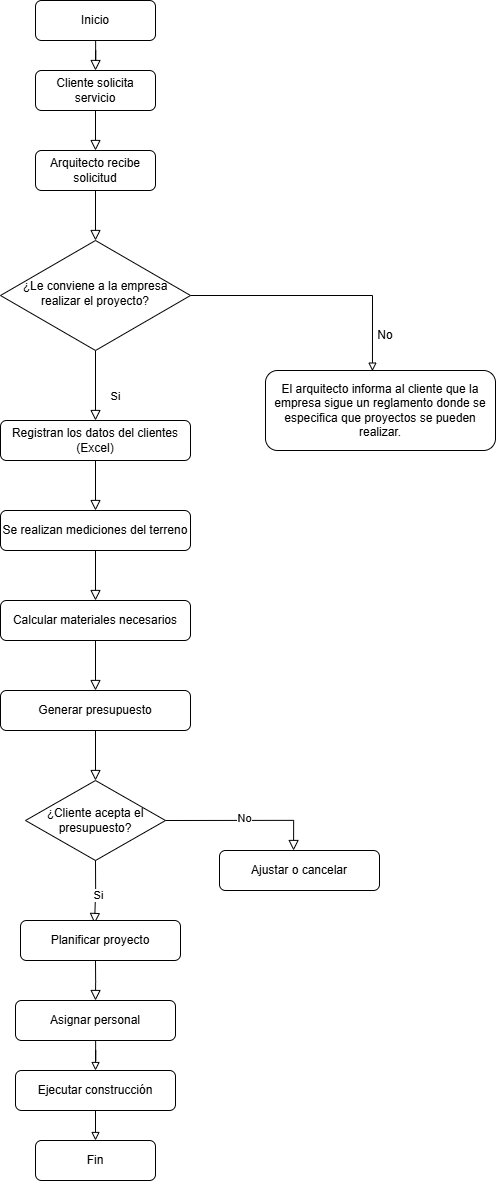

The diagram above was exported from draw.io. Its source (the exported page's mxGraphModel, read from the mxfile embedded in the PNG):
<mxGraphModel dx="2457" dy="1231" grid="1" gridSize="10" guides="1" tooltips="1" connect="1" arrows="1" fold="1" page="1" pageScale="1" pageWidth="827" pageHeight="1169" math="0" shadow="0">
  <root>
    <mxCell id="WIyWlLk6GJQsqaUBKTNV-0" />
    <mxCell id="WIyWlLk6GJQsqaUBKTNV-1" parent="WIyWlLk6GJQsqaUBKTNV-0" />
    <mxCell id="WIyWlLk6GJQsqaUBKTNV-2" edge="1" parent="WIyWlLk6GJQsqaUBKTNV-1" source="WIyWlLk6GJQsqaUBKTNV-3" style="rounded=0;html=1;jettySize=auto;orthogonalLoop=1;fontSize=11;endArrow=block;endFill=0;endSize=8;strokeWidth=1;shadow=0;labelBackgroundColor=none;edgeStyle=orthogonalEdgeStyle;entryX=0.5;entryY=0;entryDx=0;entryDy=0;" target="WIyWlLk6GJQsqaUBKTNV-7" value="">
      <mxGeometry relative="1" as="geometry">
        <Array as="points" />
        <mxPoint x="220" y="120" as="targetPoint" />
      </mxGeometry>
    </mxCell>
    <mxCell id="WIyWlLk6GJQsqaUBKTNV-3" parent="WIyWlLk6GJQsqaUBKTNV-1" style="rounded=1;whiteSpace=wrap;html=1;fontSize=12;glass=0;strokeWidth=1;shadow=0;" value="Inicio" vertex="1">
      <mxGeometry height="40" width="120" x="150" y="10" as="geometry" />
    </mxCell>
    <mxCell id="WIyWlLk6GJQsqaUBKTNV-7" parent="WIyWlLk6GJQsqaUBKTNV-1" style="rounded=1;whiteSpace=wrap;html=1;fontSize=12;glass=0;strokeWidth=1;shadow=0;" value="Cliente solicita servicio" vertex="1">
      <mxGeometry height="40" width="120" x="150" y="80" as="geometry" />
    </mxCell>
    <mxCell id="WIyWlLk6GJQsqaUBKTNV-8" edge="1" parent="WIyWlLk6GJQsqaUBKTNV-1" source="WIyWlLk6GJQsqaUBKTNV-10" style="rounded=0;html=1;jettySize=auto;orthogonalLoop=1;fontSize=11;endArrow=block;endFill=0;endSize=8;strokeWidth=1;shadow=0;labelBackgroundColor=none;edgeStyle=orthogonalEdgeStyle;" target="WIyWlLk6GJQsqaUBKTNV-11" value="Si">
      <mxGeometry relative="1" x="0.3333" y="20" as="geometry">
        <mxPoint as="offset" />
      </mxGeometry>
    </mxCell>
    <mxCell id="WIyWlLk6GJQsqaUBKTNV-10" parent="WIyWlLk6GJQsqaUBKTNV-1" style="rhombus;whiteSpace=wrap;html=1;shadow=0;fontFamily=Helvetica;fontSize=12;align=center;strokeWidth=1;spacing=6;spacingTop=-4;" value="¿Le conviene a la empresa realizar el proyecto?" vertex="1">
      <mxGeometry height="110" width="190" x="115" y="250" as="geometry" />
    </mxCell>
    <mxCell id="WIyWlLk6GJQsqaUBKTNV-11" parent="WIyWlLk6GJQsqaUBKTNV-1" style="rounded=1;whiteSpace=wrap;html=1;fontSize=12;glass=0;strokeWidth=1;shadow=0;" value="Registran los datos del clientes (Excel)" vertex="1">
      <mxGeometry height="40" width="190" x="115" y="430" as="geometry" />
    </mxCell>
    <mxCell id="WIyWlLk6GJQsqaUBKTNV-12" parent="WIyWlLk6GJQsqaUBKTNV-1" style="rounded=1;whiteSpace=wrap;html=1;fontSize=12;glass=0;strokeWidth=1;shadow=0;" value="Arquitecto recibe solicitud" vertex="1">
      <mxGeometry height="40" width="120" x="150" y="160" as="geometry" />
    </mxCell>
    <mxCell id="sui-Sk7oQlZwHheZKhvC-0" edge="1" parent="WIyWlLk6GJQsqaUBKTNV-1" source="WIyWlLk6GJQsqaUBKTNV-7" style="rounded=0;html=1;jettySize=auto;orthogonalLoop=1;fontSize=11;endArrow=block;endFill=0;endSize=8;strokeWidth=1;shadow=0;labelBackgroundColor=none;edgeStyle=orthogonalEdgeStyle;exitX=0.5;exitY=1;exitDx=0;exitDy=0;" target="WIyWlLk6GJQsqaUBKTNV-12" value="">
      <mxGeometry relative="1" as="geometry">
        <Array as="points" />
        <mxPoint x="200" y="70" as="sourcePoint" />
        <mxPoint x="200" y="120" as="targetPoint" />
      </mxGeometry>
    </mxCell>
    <mxCell id="sui-Sk7oQlZwHheZKhvC-1" edge="1" parent="WIyWlLk6GJQsqaUBKTNV-1" source="WIyWlLk6GJQsqaUBKTNV-12" style="rounded=0;html=1;jettySize=auto;orthogonalLoop=1;fontSize=11;endArrow=block;endFill=0;endSize=8;strokeWidth=1;shadow=0;labelBackgroundColor=none;edgeStyle=orthogonalEdgeStyle;exitX=0.5;exitY=1;exitDx=0;exitDy=0;" target="WIyWlLk6GJQsqaUBKTNV-10" value="">
      <mxGeometry relative="1" as="geometry">
        <Array as="points" />
        <mxPoint x="430" y="180" as="sourcePoint" />
        <mxPoint x="430" y="230" as="targetPoint" />
      </mxGeometry>
    </mxCell>
    <mxCell id="sui-Sk7oQlZwHheZKhvC-2" parent="WIyWlLk6GJQsqaUBKTNV-1" style="rounded=1;whiteSpace=wrap;html=1;fontSize=12;glass=0;strokeWidth=1;shadow=0;" value="El arquitecto informa al cliente que la empresa sigue un reglamento donde se especifica que proyectos se pueden realizar." vertex="1">
      <mxGeometry height="80" width="230" x="380" y="380" as="geometry" />
    </mxCell>
    <mxCell id="sui-Sk7oQlZwHheZKhvC-3" edge="1" parent="WIyWlLk6GJQsqaUBKTNV-1" source="WIyWlLk6GJQsqaUBKTNV-10" style="edgeStyle=none;orthogonalLoop=1;jettySize=auto;html=1;rounded=0;exitX=1;exitY=0.5;exitDx=0;exitDy=0;entryX=0.465;entryY=0.008;entryDx=0;entryDy=0;entryPerimeter=0;endArrow=block;endFill=0;" target="sui-Sk7oQlZwHheZKhvC-2" value="">
      <mxGeometry relative="1" width="100" as="geometry">
        <Array as="points">
          <mxPoint x="487" y="305" />
        </Array>
        <mxPoint x="290" y="380" as="sourcePoint" />
        <mxPoint x="390" y="380" as="targetPoint" />
      </mxGeometry>
    </mxCell>
    <mxCell id="sui-Sk7oQlZwHheZKhvC-4" edge="1" parent="WIyWlLk6GJQsqaUBKTNV-1" source="WIyWlLk6GJQsqaUBKTNV-11" style="rounded=0;html=1;jettySize=auto;orthogonalLoop=1;fontSize=11;endArrow=block;endFill=0;endSize=8;strokeWidth=1;shadow=0;labelBackgroundColor=none;edgeStyle=orthogonalEdgeStyle;entryX=0.5;entryY=0;entryDx=0;entryDy=0;exitX=0.5;exitY=1;exitDx=0;exitDy=0;" target="sui-Sk7oQlZwHheZKhvC-5" value="">
      <mxGeometry relative="1" x="0.3333" y="20" as="geometry">
        <mxPoint as="offset" />
        <mxPoint x="210" y="390" as="sourcePoint" />
        <mxPoint x="210" y="460" as="targetPoint" />
      </mxGeometry>
    </mxCell>
    <mxCell id="sui-Sk7oQlZwHheZKhvC-5" parent="WIyWlLk6GJQsqaUBKTNV-1" style="rounded=1;whiteSpace=wrap;html=1;fontSize=12;glass=0;strokeWidth=1;shadow=0;" value="Se realizan mediciones del terreno" vertex="1">
      <mxGeometry height="40" width="190" x="115" y="520" as="geometry" />
    </mxCell>
    <mxCell id="sui-Sk7oQlZwHheZKhvC-6" parent="WIyWlLk6GJQsqaUBKTNV-1" style="text;html=1;whiteSpace=wrap;strokeColor=none;fillColor=none;align=center;verticalAlign=middle;rounded=0;" value="No" vertex="1">
      <mxGeometry height="30" width="60" x="470" y="330" as="geometry" />
    </mxCell>
    <mxCell id="sui-Sk7oQlZwHheZKhvC-7" parent="WIyWlLk6GJQsqaUBKTNV-1" style="rounded=1;whiteSpace=wrap;html=1;fontSize=12;glass=0;strokeWidth=1;shadow=0;" value="Calcular materiales necesarios" vertex="1">
      <mxGeometry height="40" width="190" x="115" y="610" as="geometry" />
    </mxCell>
    <mxCell id="sui-Sk7oQlZwHheZKhvC-8" edge="1" parent="WIyWlLk6GJQsqaUBKTNV-1" style="rounded=0;html=1;jettySize=auto;orthogonalLoop=1;fontSize=11;endArrow=block;endFill=0;endSize=8;strokeWidth=1;shadow=0;labelBackgroundColor=none;edgeStyle=orthogonalEdgeStyle;entryX=0.5;entryY=0;entryDx=0;entryDy=0;" target="sui-Sk7oQlZwHheZKhvC-7" value="">
      <mxGeometry relative="1" x="0.3333" y="20" as="geometry">
        <mxPoint as="offset" />
        <mxPoint x="210" y="560" as="sourcePoint" />
        <mxPoint x="210" y="550" as="targetPoint" />
      </mxGeometry>
    </mxCell>
    <mxCell id="sui-Sk7oQlZwHheZKhvC-9" edge="1" parent="WIyWlLk6GJQsqaUBKTNV-1" source="sui-Sk7oQlZwHheZKhvC-7" style="rounded=0;html=1;jettySize=auto;orthogonalLoop=1;fontSize=11;endArrow=block;endFill=0;endSize=8;strokeWidth=1;shadow=0;labelBackgroundColor=none;edgeStyle=orthogonalEdgeStyle;entryX=0.5;entryY=0;entryDx=0;entryDy=0;exitX=0.5;exitY=1;exitDx=0;exitDy=0;" target="sui-Sk7oQlZwHheZKhvC-10" value="">
      <mxGeometry relative="1" x="0.3333" y="20" as="geometry">
        <mxPoint as="offset" />
        <mxPoint x="250" y="750" as="sourcePoint" />
        <mxPoint x="250" y="800" as="targetPoint" />
      </mxGeometry>
    </mxCell>
    <mxCell id="sui-Sk7oQlZwHheZKhvC-10" parent="WIyWlLk6GJQsqaUBKTNV-1" style="rounded=1;whiteSpace=wrap;html=1;fontSize=12;glass=0;strokeWidth=1;shadow=0;" value="Generar presupuesto" vertex="1">
      <mxGeometry height="40" width="190" x="115" y="700" as="geometry" />
    </mxCell>
    <mxCell id="sui-Sk7oQlZwHheZKhvC-11" edge="1" parent="WIyWlLk6GJQsqaUBKTNV-1" source="sui-Sk7oQlZwHheZKhvC-10" style="rounded=0;html=1;jettySize=auto;orthogonalLoop=1;fontSize=11;endArrow=block;endFill=0;endSize=8;strokeWidth=1;shadow=0;labelBackgroundColor=none;edgeStyle=orthogonalEdgeStyle;exitX=0.5;exitY=1;exitDx=0;exitDy=0;entryX=0.5;entryY=0;entryDx=0;entryDy=0;" target="sui-Sk7oQlZwHheZKhvC-12" value="">
      <mxGeometry relative="1" x="0.3333" y="20" as="geometry">
        <mxPoint as="offset" />
        <mxPoint x="200" y="670" as="sourcePoint" />
        <mxPoint x="190" y="790" as="targetPoint" />
      </mxGeometry>
    </mxCell>
    <mxCell id="sui-Sk7oQlZwHheZKhvC-12" parent="WIyWlLk6GJQsqaUBKTNV-1" style="rhombus;whiteSpace=wrap;html=1;" value="¿Cliente acepta el presupuesto?" vertex="1">
      <mxGeometry height="80" width="140" x="140" y="790" as="geometry" />
    </mxCell>
    <mxCell id="sui-Sk7oQlZwHheZKhvC-13" edge="1" parent="WIyWlLk6GJQsqaUBKTNV-1" source="sui-Sk7oQlZwHheZKhvC-12" style="rounded=0;html=1;jettySize=auto;orthogonalLoop=1;fontSize=11;endArrow=block;endFill=0;endSize=8;strokeWidth=1;shadow=0;labelBackgroundColor=none;edgeStyle=orthogonalEdgeStyle;exitX=0.5;exitY=1;exitDx=0;exitDy=0;entryX=0.463;entryY=0.075;entryDx=0;entryDy=0;entryPerimeter=0;" target="sui-Sk7oQlZwHheZKhvC-16" value="">
      <mxGeometry relative="1" x="0.3333" y="20" as="geometry">
        <mxPoint as="offset" />
        <mxPoint x="200" y="750" as="sourcePoint" />
        <mxPoint x="210" y="970" as="targetPoint" />
      </mxGeometry>
    </mxCell>
    <mxCell id="sui-Sk7oQlZwHheZKhvC-19" connectable="0" parent="sui-Sk7oQlZwHheZKhvC-13" style="edgeLabel;html=1;align=center;verticalAlign=middle;resizable=0;points=[];" value="Si" vertex="1">
      <mxGeometry relative="1" x="-0.0923" y="4" as="geometry">
        <mxPoint as="offset" />
      </mxGeometry>
    </mxCell>
    <mxCell id="sui-Sk7oQlZwHheZKhvC-14" edge="1" parent="WIyWlLk6GJQsqaUBKTNV-1" source="sui-Sk7oQlZwHheZKhvC-12" style="rounded=0;html=1;jettySize=auto;orthogonalLoop=1;fontSize=11;endArrow=block;endFill=0;endSize=8;strokeWidth=1;shadow=0;labelBackgroundColor=none;edgeStyle=orthogonalEdgeStyle;exitX=1;exitY=0.5;exitDx=0;exitDy=0;entryX=0.463;entryY=0;entryDx=0;entryDy=0;entryPerimeter=0;" target="sui-Sk7oQlZwHheZKhvC-15" value="">
      <mxGeometry relative="1" x="0.3333" y="20" as="geometry">
        <mxPoint as="offset" />
        <mxPoint x="330" y="870" as="sourcePoint" />
        <mxPoint x="330" y="920" as="targetPoint" />
      </mxGeometry>
    </mxCell>
    <mxCell id="sui-Sk7oQlZwHheZKhvC-18" connectable="0" parent="sui-Sk7oQlZwHheZKhvC-14" style="edgeLabel;html=1;align=center;verticalAlign=middle;resizable=0;points=[];" value="No" vertex="1">
      <mxGeometry relative="1" x="-0.0259" y="3" as="geometry">
        <mxPoint as="offset" />
      </mxGeometry>
    </mxCell>
    <mxCell id="sui-Sk7oQlZwHheZKhvC-15" parent="WIyWlLk6GJQsqaUBKTNV-1" style="rounded=1;whiteSpace=wrap;html=1;fontSize=12;glass=0;strokeWidth=1;shadow=0;" value="Ajustar o cancelar" vertex="1">
      <mxGeometry height="40" width="160" x="334" y="860" as="geometry" />
    </mxCell>
    <mxCell id="sui-Sk7oQlZwHheZKhvC-16" parent="WIyWlLk6GJQsqaUBKTNV-1" style="rounded=1;whiteSpace=wrap;html=1;fontSize=12;glass=0;strokeWidth=1;shadow=0;" value="Planificar proyecto" vertex="1">
      <mxGeometry height="40" width="160" x="135" y="930" as="geometry" />
    </mxCell>
    <mxCell id="sui-Sk7oQlZwHheZKhvC-25" edge="1" parent="WIyWlLk6GJQsqaUBKTNV-1" source="sui-Sk7oQlZwHheZKhvC-20" style="edgeStyle=orthogonalEdgeStyle;rounded=0;orthogonalLoop=1;jettySize=auto;html=1;entryX=0.5;entryY=0;entryDx=0;entryDy=0;endArrow=block;endFill=0;" target="sui-Sk7oQlZwHheZKhvC-23" value="">
      <mxGeometry relative="1" as="geometry" />
    </mxCell>
    <mxCell id="sui-Sk7oQlZwHheZKhvC-20" parent="WIyWlLk6GJQsqaUBKTNV-1" style="rounded=1;whiteSpace=wrap;html=1;fontSize=12;glass=0;strokeWidth=1;shadow=0;" value="Asignar personal" vertex="1">
      <mxGeometry height="40" width="160" x="130" y="1010" as="geometry" />
    </mxCell>
    <mxCell id="sui-Sk7oQlZwHheZKhvC-22" edge="1" parent="WIyWlLk6GJQsqaUBKTNV-1" style="rounded=0;html=1;jettySize=auto;orthogonalLoop=1;fontSize=11;endArrow=block;endFill=0;endSize=8;strokeWidth=1;shadow=0;labelBackgroundColor=none;edgeStyle=orthogonalEdgeStyle;entryX=0.5;entryY=0;entryDx=0;entryDy=0;" target="sui-Sk7oQlZwHheZKhvC-20" value="">
      <mxGeometry relative="1" x="0.3333" y="20" as="geometry">
        <mxPoint as="offset" />
        <mxPoint x="210" y="970" as="sourcePoint" />
        <mxPoint x="200" y="820" as="targetPoint" />
      </mxGeometry>
    </mxCell>
    <mxCell id="sui-Sk7oQlZwHheZKhvC-23" parent="WIyWlLk6GJQsqaUBKTNV-1" style="rounded=1;whiteSpace=wrap;html=1;fontSize=12;glass=0;strokeWidth=1;shadow=0;" value="Ejecutar construcción" vertex="1">
      <mxGeometry height="40" width="160" x="130" y="1080" as="geometry" />
    </mxCell>
    <mxCell id="sui-Sk7oQlZwHheZKhvC-24" parent="WIyWlLk6GJQsqaUBKTNV-1" style="rounded=1;whiteSpace=wrap;html=1;fontSize=12;glass=0;strokeWidth=1;shadow=0;" value="Fin" vertex="1">
      <mxGeometry height="40" width="120" x="150" y="1150" as="geometry" />
    </mxCell>
    <mxCell id="sui-Sk7oQlZwHheZKhvC-26" edge="1" parent="WIyWlLk6GJQsqaUBKTNV-1" source="sui-Sk7oQlZwHheZKhvC-23" style="edgeStyle=orthogonalEdgeStyle;rounded=0;orthogonalLoop=1;jettySize=auto;html=1;entryX=0.5;entryY=0;entryDx=0;entryDy=0;exitX=0.5;exitY=1;exitDx=0;exitDy=0;endArrow=block;endFill=0;" target="sui-Sk7oQlZwHheZKhvC-24" value="">
      <mxGeometry relative="1" as="geometry">
        <mxPoint x="200" y="1080" as="sourcePoint" />
        <mxPoint x="200" y="1110" as="targetPoint" />
      </mxGeometry>
    </mxCell>
  </root>
</mxGraphModel>